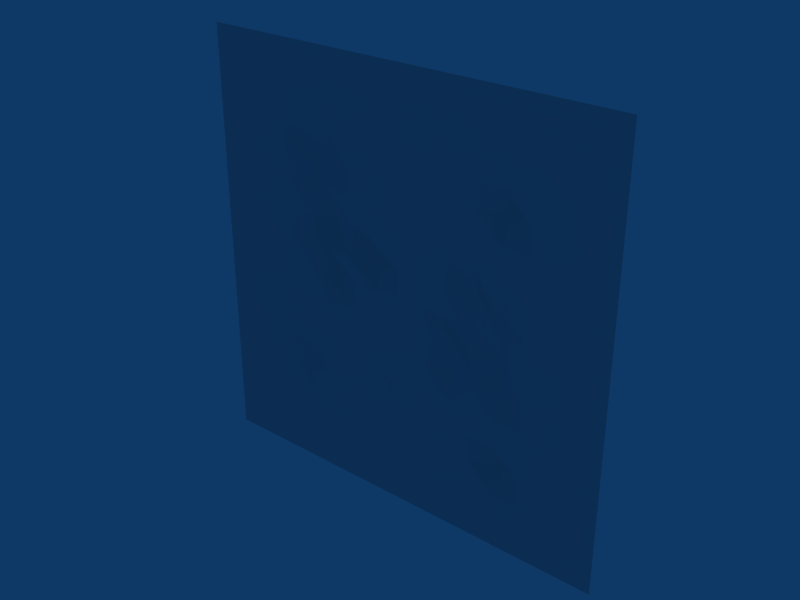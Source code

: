 # Source: MoonSurface.blend  (saved by Blender 2.49.0; exported with 4.5.12 LTS)
import bpy
from mathutils import Matrix  # noqa: F401  (used for matrix-valued properties, if any)

bpy.ops.wm.read_factory_settings(use_empty=True)
scene = bpy.context.scene
scene.name = 'Scene'

# ---- collections
col_collection_1 = bpy.data.collections.new('Collection 1'); scene.collection.children.link(col_collection_1)

# ---- materials (node trees are filled in below, after node groups)
mat_material = bpy.data.materials.new('Material')
mat_material.alpha_threshold = 0.0
mat_material.roughness = 0.5
mat_material.line_color = (0.0, 0.0, 0.0, 1.0)

# ---- material node trees

# ---- world
world_world = bpy.data.worlds.new('World'); scene.world = world_world
world_world.color = (0.05656, 0.2208, 0.4)
world_world.use_sun_shadow = False
world_world.sun_shadow_jitter_overblur = 0.0
world_world.cycles.sampling_method = 'MANUAL'
world_world.cycles.sample_map_resolution = 256

# ---- meshes
me_plane = bpy.data.meshes.new('Plane')
me_plane.from_pydata([(160.0, -0.1245, -160.0), (160.0, -0.1245, 160.0), (-160.0, -0.1245, 160.0), (-160.0, -0.1245, -160.0), (-2.64e-07, -0.1245, 160.0), (160.0, -0.1245, 5.544e-07), (-2.64e-07, -0.1245, -160.0), (-160.0, -0.1245, 5.544e-07), (1.355e-06, -0.05257, -6.776e-06), (-80.0, -0.1245, 160.0), (80.0, -0.1245, 160.0), (160.0, -0.1245, 80.0), (160.0, -0.1245, -80.0), (-80.0, -0.1245, -160.0), (80.0, -0.1245, -160.0), (-160.0, -0.1245, 80.0), (-160.0, -0.1245, -80.0), (80.0, 5.85, 5.18e-06), (-1.201e-05, -0.2069, 80.0), (-80.0, 3.197, -1.894e-05), (1.132e-05, -1.034, -80.0), (80.0, 8.447, 80.0), (-80.0, 7.612, 80.0), (80.0, -0.5338, -80.0), (-80.0, -3.95, -80.0), (-120.0, -0.1245, 160.0), (-40.0, -0.1245, 160.0), (120.0, -0.1245, 160.0), (40.0, -0.1245, 160.0), (160.0, -0.1245, 120.0), (160.0, -0.1245, 40.0), (160.0, -0.1245, -40.0), (160.0, -0.1245, -120.0), (-120.0, -0.1245, -160.0), (-40.0, -0.1245, -160.0), (40.0, -0.1245, -160.0), (120.0, -0.1245, -160.0), (-160.0, -0.1245, 120.0), (-160.0, -0.1245, 40.0), (-160.0, -0.1245, -120.0), (-160.0, -0.1245, -40.0), (120.0, 1.207, 8.708e-06), (40.0, -1.083, -8.949e-07), (-5.709e-06, -0.9655, 40.0), (-1.574e-05, -0.8741, 120.0), (-120.0, 1.145, -2.065e-05), (-40.0, 1.948, -1.283e-05), (1.326e-05, 1.23, -120.0), (6.016e-06, -0.8194, -40.0), (120.0, 1.789, 80.0), (80.0, -0.147, 120.0), (40.0, -0.09174, 80.0), (80.0, 1.14, 40.0), (-40.0, -1.717, 80.0), (-80.0, 1.861, 120.0), (-120.0, 0.7525, 80.0), (-80.0, 3.879, 40.0), (120.0, 0.4118, -80.0), (80.0, 6.208, -40.0), (40.0, 0.2571, -80.0), (80.0, -0.6749, -120.0), (-40.0, -0.6872, -80.0), (-80.0, 0.3472, -40.0), (-120.0, -0.3572, -80.0), (-80.0, 0.1962, -120.0), (120.0, 0.5884, 120.0), (40.0, -1.707, 120.0), (120.0, 0.6807, 40.0), (40.0, -0.3721, 40.0), (-40.0, -1.994, 120.0), (-120.0, 0.3466, 120.0), (-40.0, 2.683, 40.0), (-120.0, 2.718, 40.0), (120.0, 0.444, -40.0), (40.0, 7.997, -40.0), (120.0, 1.2, -120.0), (40.0, 0.7028, -120.0), (-40.0, 0.3165, -40.0), (-120.0, -2.873, -40.0), (-40.0, 1.084, -120.0), (-120.0, -1.415, -120.0), (-140.0, -0.1245, 160.0), (-100.0, -0.1245, 160.0), (-60.0, -0.1245, 160.0), (-20.0, -0.1245, 160.0), (100.0, -0.1245, 160.0), (140.0, -0.1245, 160.0), (60.0, -0.1245, 160.0), (20.0, -0.1245, 160.0), (160.0, -0.1245, 140.0), (160.0, -0.1245, 100.0), (160.0, -0.1245, 20.0), (160.0, -0.1245, 60.0), (160.0, -0.1245, -20.0), (160.0, -0.1245, -60.0), (160.0, -0.1245, -100.0), (160.0, -0.1245, -140.0), (-100.0, -0.1245, -160.0), (-140.0, -0.1245, -160.0), (-60.0, -0.1245, -160.0), (-20.0, -0.1245, -160.0), (60.0, -0.1245, -160.0), (20.0, -0.1245, -160.0), (100.0, -0.1245, -160.0), (140.0, -0.1245, -160.0), (-160.0, -0.1245, 140.0), (-160.0, -0.1245, 100.0), (-160.0, -0.1245, 20.0), (-160.0, -0.1245, 60.0), (-160.0, -0.1245, -100.0), (-160.0, -0.1245, -140.0), (-160.0, -0.1245, -60.0), (-160.0, -0.1245, -20.0), (100.0, 1.485, 8.296e-06), (140.0, 0.0, 0.0), (60.0, 4.452, 1.927e-06), (20.0, 1.051, -3.615e-06), (-9.062e-06, -1.228, 60.0), (-1.909e-06, 0.359, 20.0), (-1.625e-05, 0.3009, 100.0), (0.0, 0.0, 140.0), (-140.0, 0.0, 0.0), (-100.0, 1.65, -2.198e-05), (-60.0, 7.33, -1.625e-05), (-20.0, 0.6078, -9.135e-06), (1.359e-05, 0.3196, -100.0), (0.0, 0.0, -140.0), (8.996e-06, -4.793, -60.0), (3.604e-06, -0.186, -20.0), (100.0, 0.1813, 80.0), (140.0, 0.0, 80.0), (80.0, 0.0, 140.0), (80.0, 2.335, 100.0), (20.0, 0.8441, 80.0), (60.0, 1.664, 80.0), (80.0, -0.7189, 20.0), (80.0, 2.137, 60.0), (-60.0, 6.71, 80.0), (-20.0, -1.565, 80.0), (-80.0, 0.495, 100.0), (-80.0, 0.0, 140.0), (-100.0, 0.2251, 80.0), (-140.0, 0.0, 80.0), (-80.0, 8.509, 60.0), (-80.0, 8.095, 20.0), (100.0, 1.405, -80.0), (140.0, 0.0, -80.0), (80.0, -1.973, -60.0), (80.0, 6.231, -20.0), (20.0, -1.952, -80.0), (60.0, 0.1771, -80.0), (80.0, 0.0, -140.0), (80.0, 6.785, -100.0), (-20.0, 1.158, -80.0), (-60.0, -1.392, -80.0), (-80.0, 1.08, -60.0), (-80.0, 0.8968, -20.0), (-100.0, 0.6647, -80.0), (-140.0, 0.0, -80.0), (-80.0, 0.6386, -100.0), (-80.0, 0.0, -140.0), (140.0, 0.0, 120.0), (120.0, 0.0, 140.0), (100.0, -0.2572, 120.0), (120.0, 1.045, 100.0), (60.0, 1.048, 120.0), (40.0, 0.0, 140.0), (20.0, -2.369, 120.0), (40.0, -0.4355, 100.0), (140.0, 0.0, 40.0), (120.0, 0.004445, 60.0), (100.0, 0.1707, 40.0), (120.0, 1.583, 20.0), (60.0, 0.9703, 40.0), (40.0, 0.3221, 60.0), (20.0, 0.376, 40.0), (40.0, -1.477, 20.0), (-20.0, -1.315, 120.0), (-40.0, 0.0, 140.0), (-60.0, 0.4953, 120.0), (-40.0, -1.079, 100.0), (-100.0, 0.4695, 120.0), (-120.0, 0.0, 140.0), (-140.0, 0.0, 120.0), (-120.0, 1.064, 100.0), (-20.0, -3.023, 40.0), (-40.0, -0.2571, 60.0), (-60.0, 7.775, 40.0), (-40.0, -1.676, 20.0), (-100.0, 2.497, 40.0), (-120.0, 0.5332, 60.0), (-140.0, 0.0, 40.0), (-120.0, 1.828, 20.0), (140.0, 0.0, -40.0), (120.0, 2.066, -20.0), (100.0, -0.7664, -40.0), (120.0, -1.146, -60.0), (60.0, 6.204, -40.0), (40.0, 7.742, -20.0), (20.0, 1.039, -40.0), (40.0, 0.4945, -60.0), (140.0, 0.0, -120.0), (120.0, 0.8529, -100.0), (100.0, 2.126, -120.0), (120.0, 0.0, -140.0), (60.0, -0.9122, -120.0), (40.0, -0.11, -100.0), (20.0, 0.09772, -120.0), (40.0, 0.0, -140.0), (-20.0, 0.232, -40.0), (-40.0, 1.133, -20.0), (-60.0, -0.3569, -40.0), (-40.0, 0.5078, -60.0), (-100.0, -0.3705, -40.0), (-120.0, 0.9873, -20.0), (-140.0, 0.0, -40.0), (-120.0, -1.731, -60.0), (-20.0, 1.281, -120.0), (-40.0, -0.5674, -100.0), (-60.0, 1.097, -120.0), (-40.0, 0.0, -140.0), (-100.0, -0.6913, -120.0), (-120.0, -0.04863, -100.0), (-140.0, 0.0, -120.0), (-120.0, 0.0, -140.0), (140.0, 0.0, 140.0), (100.0, 0.0, 140.0), (140.0, 0.0, 100.0), (100.0, -0.772, 100.0), (60.0, 0.0, 140.0), (20.0, 0.0, 140.0), (60.0, 1.311, 100.0), (20.0, 0.2122, 100.0), (140.0, 0.0, 60.0), (100.0, 0.7831, 60.0), (140.0, 0.0, 20.0), (100.0, 1.732, 20.0), (60.0, 0.7888, 60.0), (20.0, 1.216, 60.0), (60.0, 6.317, 20.0), (20.0, 1.53, 20.0), (-20.0, 0.0, 140.0), (-60.0, 0.0, 140.0), (-20.0, -1.604, 100.0), (-60.0, 0.5968, 100.0), (-100.0, 0.0, 140.0), (-140.0, 0.0, 140.0), (-100.0, 1.536, 100.0), (-140.0, 0.0, 100.0), (-20.0, -1.314, 60.0), (-60.0, 3.16, 60.0), (-20.0, 6.196, 20.0), (-60.0, -1.178, 20.0), (-100.0, 2.294, 60.0), (-140.0, 0.0, 60.0), (-100.0, 2.041, 20.0), (-140.0, 0.0, 20.0), (140.0, 0.0, -20.0), (100.0, 0.6931, -20.0), (140.0, 0.0, -60.0), (100.0, -0.3167, -60.0), (60.0, 1.046, -20.0), (20.0, 1.693, -20.0), (60.0, -0.3794, -60.0), (20.0, -2.446, -60.0), (140.0, 0.0, -100.0), (100.0, 1.489, -100.0), (140.0, 0.0, -140.0), (100.0, 0.0, -140.0), (60.0, -0.142, -100.0), (20.0, -0.0494, -100.0), (60.0, 0.0, -140.0), (20.0, 0.0, -140.0), (-20.0, 0.7894, -20.0), (-60.0, -1.178, -20.0), (-20.0, 0.1322, -60.0), (-60.0, -0.2271, -60.0), (-100.0, 1.705, -20.0), (-140.0, 0.0, -20.0), (-100.0, 0.6286, -60.0), (-140.0, 0.0, -60.0), (-20.0, 0.4744, -100.0), (-60.0, -0.7272, -100.0), (-20.0, 0.0, -140.0), (-60.0, 0.0, -140.0), (-100.0, 0.5357, -100.0), (-140.0, 0.0, -100.0), (-100.0, 0.0, -140.0), (-140.0, 0.0, -140.0)], [], [(86, 1, 89, 225), (27, 86, 225, 162), (225, 89, 29, 161), (162, 225, 161, 65), (85, 27, 162, 226), (10, 85, 226, 131), (226, 162, 65, 163), (131, 226, 163, 50), (161, 29, 90, 227), (65, 161, 227, 164), (227, 90, 11, 130), (164, 227, 130, 49), (163, 65, 164, 228), (50, 163, 228, 132), (228, 164, 49, 129), (132, 228, 129, 21), (87, 10, 131, 229), (28, 87, 229, 166), (229, 131, 50, 165), (166, 229, 165, 66), (88, 28, 166, 230), (4, 88, 230, 120), (230, 166, 66, 167), (120, 230, 167, 44), (165, 50, 132, 231), (66, 165, 231, 168), (231, 132, 21, 134), (168, 231, 134, 51), (167, 66, 168, 232), (44, 167, 232, 119), (232, 168, 51, 133), (119, 232, 133, 18), (130, 11, 92, 233), (49, 130, 233, 170), (233, 92, 30, 169), (170, 233, 169, 67), (129, 49, 170, 234), (21, 129, 234, 136), (234, 170, 67, 171), (136, 234, 171, 52), (169, 30, 91, 235), (67, 169, 235, 172), (235, 91, 5, 114), (172, 235, 114, 41), (171, 67, 172, 236), (52, 171, 236, 135), (236, 172, 41, 113), (135, 236, 113, 17), (134, 21, 136, 237), (51, 134, 237, 174), (237, 136, 52, 173), (174, 237, 173, 68), (133, 51, 174, 238), (18, 133, 238, 117), (238, 174, 68, 175), (117, 238, 175, 43), (173, 52, 135, 239), (68, 173, 239, 176), (239, 135, 17, 115), (176, 239, 115, 42), (175, 68, 176, 240), (43, 175, 240, 118), (240, 176, 42, 116), (118, 240, 116, 8), (84, 4, 120, 241), (26, 84, 241, 178), (241, 120, 44, 177), (178, 241, 177, 69), (83, 26, 178, 242), (9, 83, 242, 140), (242, 178, 69, 179), (140, 242, 179, 54), (177, 44, 119, 243), (69, 177, 243, 180), (243, 119, 18, 138), (180, 243, 138, 53), (179, 69, 180, 244), (54, 179, 244, 139), (244, 180, 53, 137), (139, 244, 137, 22), (82, 9, 140, 245), (25, 82, 245, 182), (245, 140, 54, 181), (182, 245, 181, 70), (81, 25, 182, 246), (2, 81, 246, 105), (246, 182, 70, 183), (105, 246, 183, 37), (181, 54, 139, 247), (70, 181, 247, 184), (247, 139, 22, 141), (184, 247, 141, 55), (183, 70, 184, 248), (37, 183, 248, 106), (248, 184, 55, 142), (106, 248, 142, 15), (138, 18, 117, 249), (53, 138, 249, 186), (249, 117, 43, 185), (186, 249, 185, 71), (137, 53, 186, 250), (22, 137, 250, 143), (250, 186, 71, 187), (143, 250, 187, 56), (185, 43, 118, 251), (71, 185, 251, 188), (251, 118, 8, 124), (188, 251, 124, 46), (187, 71, 188, 252), (56, 187, 252, 144), (252, 188, 46, 123), (144, 252, 123, 19), (141, 22, 143, 253), (55, 141, 253, 190), (253, 143, 56, 189), (190, 253, 189, 72), (142, 55, 190, 254), (15, 142, 254, 108), (254, 190, 72, 191), (108, 254, 191, 38), (189, 56, 144, 255), (72, 189, 255, 192), (255, 144, 19, 122), (192, 255, 122, 45), (191, 72, 192, 256), (38, 191, 256, 107), (256, 192, 45, 121), (107, 256, 121, 7), (114, 5, 93, 257), (41, 114, 257, 194), (257, 93, 31, 193), (194, 257, 193, 73), (113, 41, 194, 258), (17, 113, 258, 148), (258, 194, 73, 195), (148, 258, 195, 58), (193, 31, 94, 259), (73, 193, 259, 196), (259, 94, 12, 146), (196, 259, 146, 57), (195, 73, 196, 260), (58, 195, 260, 147), (260, 196, 57, 145), (147, 260, 145, 23), (115, 17, 148, 261), (42, 115, 261, 198), (261, 148, 58, 197), (198, 261, 197, 74), (116, 42, 198, 262), (8, 116, 262, 128), (262, 198, 74, 199), (128, 262, 199, 48), (197, 58, 147, 263), (74, 197, 263, 200), (263, 147, 23, 150), (200, 263, 150, 59), (199, 74, 200, 264), (48, 199, 264, 127), (264, 200, 59, 149), (127, 264, 149, 20), (146, 12, 95, 265), (57, 146, 265, 202), (265, 95, 32, 201), (202, 265, 201, 75), (145, 57, 202, 266), (23, 145, 266, 152), (266, 202, 75, 203), (152, 266, 203, 60), (201, 32, 96, 267), (75, 201, 267, 204), (0, 104, 267, 96), (204, 267, 104, 36), (203, 75, 204, 268), (60, 203, 268, 151), (268, 204, 36, 103), (151, 268, 103, 14), (150, 23, 152, 269), (59, 150, 269, 206), (269, 152, 60, 205), (206, 269, 205, 76), (149, 59, 206, 270), (20, 149, 270, 125), (270, 206, 76, 207), (125, 270, 207, 47), (205, 60, 151, 271), (76, 205, 271, 208), (271, 151, 14, 101), (208, 271, 101, 35), (207, 76, 208, 272), (47, 207, 272, 126), (272, 208, 35, 102), (126, 272, 102, 6), (124, 8, 128, 273), (46, 124, 273, 210), (273, 128, 48, 209), (210, 273, 209, 77), (123, 46, 210, 274), (19, 123, 274, 156), (274, 210, 77, 211), (156, 274, 211, 62), (209, 48, 127, 275), (77, 209, 275, 212), (275, 127, 20, 153), (212, 275, 153, 61), (211, 77, 212, 276), (62, 211, 276, 155), (276, 212, 61, 154), (155, 276, 154, 24), (122, 19, 156, 277), (45, 122, 277, 214), (277, 156, 62, 213), (214, 277, 213, 78), (121, 45, 214, 278), (7, 121, 278, 112), (278, 214, 78, 215), (112, 278, 215, 40), (213, 62, 155, 279), (78, 213, 279, 216), (279, 155, 24, 157), (216, 279, 157, 63), (215, 78, 216, 280), (40, 215, 280, 111), (280, 216, 63, 158), (111, 280, 158, 16), (153, 20, 125, 281), (61, 153, 281, 218), (281, 125, 47, 217), (218, 281, 217, 79), (154, 61, 218, 282), (24, 154, 282, 159), (282, 218, 79, 219), (159, 282, 219, 64), (217, 47, 126, 283), (79, 217, 283, 220), (283, 126, 6, 100), (220, 283, 100, 34), (219, 79, 220, 284), (64, 219, 284, 160), (284, 220, 34, 99), (160, 284, 99, 13), (157, 24, 159, 285), (63, 157, 285, 222), (285, 159, 64, 221), (222, 285, 221, 80), (158, 63, 222, 286), (16, 158, 286, 109), (286, 222, 80, 223), (109, 286, 223, 39), (221, 64, 160, 287), (80, 221, 287, 224), (287, 160, 13, 97), (224, 287, 97, 33), (223, 80, 224, 288), (39, 223, 288, 110), (288, 224, 33, 98), (110, 288, 98, 3)])
me_plane.polygons.foreach_set('use_smooth', [True] * 256)
_uv = me_plane.uv_layers.new(name='UVTex')
_uv.uv.foreach_set('vector', [1.609, 1.688, 1.734, 1.687, 1.734, 1.562, 1.609, 1.562, 1.484, 1.688, 1.609, 1.688, 1.609, 1.562, 1.484, 1.562, 1.609, 1.562, 1.734, 1.562, 1.734, 1.437, 1.609, 1.438, 1.484, 1.562, 1.609, 1.562, 1.609, 1.438, 1.484, 1.438, 1.359, 1.688, 1.484, 1.688, 1.484, 1.562, 1.359, 1.562, 1.234, 1.688, 1.359, 1.688, 1.359, 1.562, 1.234, 1.562, 1.359, 1.562, 1.484, 1.562, 1.484, 1.438, 1.359, 1.438, 1.234, 1.562, 1.359, 1.562, 1.359, 1.438, 1.234, 1.438, 1.609, 1.438, 1.734, 1.437, 1.734, 1.312, 1.609, 1.312, 1.484, 1.438, 1.609, 1.438, 1.609, 1.312, 1.484, 1.312, 1.609, 1.312, 1.734, 1.312, 1.734, 1.188, 1.609, 1.188, 1.484, 1.312, 1.609, 1.312, 1.609, 1.188, 1.484, 1.188, 1.359, 1.438, 1.484, 1.438, 1.484, 1.312, 1.359, 1.312, 1.234, 1.438, 1.359, 1.438, 1.359, 1.312, 1.234, 1.312, 1.359, 1.312, 1.484, 1.312, 1.484, 1.188, 1.359, 1.188, 1.234, 1.312, 1.359, 1.312, 1.359, 1.188, 1.234, 1.188, 1.109, 1.688, 1.234, 1.688, 1.234, 1.562, 1.109, 1.562, 0.9844, 1.688, 1.109, 1.688, 1.109, 1.562, 0.9844, 1.562, 1.109, 1.562, 1.234, 1.562, 1.234, 1.438, 1.109, 1.438, 0.9844, 1.562, 1.109, 1.562, 1.109, 1.438, 0.9844, 1.438, 0.8594, 1.688, 0.9844, 1.688, 0.9844, 1.562, 0.8594, 1.562, 0.7344, 1.688, 0.8594, 1.688, 0.8594, 1.562, 0.7344, 1.562, 0.8594, 1.562, 0.9844, 1.562, 0.9844, 1.438, 0.8594, 1.438, 0.7344, 1.562, 0.8594, 1.562, 0.8594, 1.438, 0.7344, 1.438, 1.109, 1.438, 1.234, 1.438, 1.234, 1.312, 1.109, 1.312, 0.9844, 1.438, 1.109, 1.438, 1.109, 1.312, 0.9844, 1.312, 1.109, 1.312, 1.234, 1.312, 1.234, 1.188, 1.109, 1.188, 0.9844, 1.312, 1.109, 1.312, 1.109, 1.188, 0.9844, 1.188, 0.8594, 1.438, 0.9844, 1.438, 0.9844, 1.312, 0.8594, 1.312, 0.7344, 1.438, 0.8594, 1.438, 0.8594, 1.312, 0.7344, 1.312, 0.8594, 1.312, 0.9844, 1.312, 0.9844, 1.188, 0.8594, 1.188, 0.7344, 1.312, 0.8594, 1.312, 0.8594, 1.188, 0.7344, 1.188, 1.609, 1.188, 1.734, 1.188, 1.734, 1.062, 1.609, 1.062, 1.484, 1.188, 1.609, 1.188, 1.609, 1.062, 1.484, 1.062, 1.609, 1.062, 1.734, 1.062, 1.734, 0.9375, 1.609, 0.9375, 1.484, 1.062, 1.609, 1.062, 1.609, 0.9375, 1.484, 0.9375, 1.359, 1.188, 1.484, 1.188, 1.484, 1.062, 1.359, 1.062, 1.234, 1.188, 1.359, 1.188, 1.359, 1.062, 1.234, 1.062, 1.359, 1.062, 1.484, 1.062, 1.484, 0.9375, 1.359, 0.9375, 1.234, 1.062, 1.359, 1.062, 1.359, 0.9375, 1.234, 0.9375, 1.609, 0.9375, 1.734, 0.9375, 1.734, 0.8125, 1.609, 0.8125, 1.484, 0.9375, 1.609, 0.9375, 1.609, 0.8125, 1.484, 0.8125, 1.609, 0.8125, 1.734, 0.8125, 1.734, 0.6875, 1.609, 0.6875, 1.484, 0.8125, 1.609, 0.8125, 1.609, 0.6875, 1.484, 0.6875, 1.359, 0.9375, 1.484, 0.9375, 1.484, 0.8125, 1.359, 0.8125, 1.234, 0.9375, 1.359, 0.9375, 1.359, 0.8125, 1.234, 0.8125, 1.359, 0.8125, 1.484, 0.8125, 1.484, 0.6875, 1.359, 0.6875, 1.234, 0.8125, 1.359, 0.8125, 1.359, 0.6875, 1.234, 0.6875, 1.109, 1.188, 1.234, 1.188, 1.234, 1.062, 1.109, 1.062, 0.9844, 1.188, 1.109, 1.188, 1.109, 1.062, 0.9844, 1.062, 1.109, 1.062, 1.234, 1.062, 1.234, 0.9375, 1.109, 0.9375, 0.9844, 1.062, 1.109, 1.062, 1.109, 0.9375, 0.9844, 0.9375, 0.8594, 1.188, 0.9844, 1.188, 0.9844, 1.062, 0.8594, 1.062, 0.7344, 1.188, 0.8594, 1.188, 0.8594, 1.062, 0.7344, 1.062, 0.8594, 1.062, 0.9844, 1.062, 0.9844, 0.9375, 0.8594, 0.9375, 0.7344, 1.062, 0.8594, 1.062, 0.8594, 0.9375, 0.7344, 0.9375, 1.109, 0.9375, 1.234, 0.9375, 1.234, 0.8125, 1.109, 0.8125, 0.9844, 0.9375, 1.109, 0.9375, 1.109, 0.8125, 0.9844, 0.8125, 1.109, 0.8125, 1.234, 0.8125, 1.234, 0.6875, 1.109, 0.6875, 0.9844, 0.8125, 1.109, 0.8125, 1.109, 0.6875, 0.9844, 0.6875, 0.8594, 0.9375, 0.9844, 0.9375, 0.9844, 0.8125, 0.8594, 0.8125, 0.7344, 0.9375, 0.8594, 0.9375, 0.8594, 0.8125, 0.7344, 0.8125, 0.8594, 0.8125, 0.9844, 0.8125, 0.9844, 0.6875, 0.8594, 0.6875, 0.7344, 0.8125, 0.8594, 0.8125, 0.8594, 0.6875, 0.7344, 0.6875, 0.6094, 1.688, 0.7344, 1.688, 0.7344, 1.562, 0.6094, 1.562, 0.4844, 1.688, 0.6094, 1.688, 0.6094, 1.562, 0.4844, 1.562, 0.6094, 1.562, 0.7344, 1.562, 0.7344, 1.438, 0.6094, 1.438, 0.4844, 1.562, 0.6094, 1.562, 0.6094, 1.438, 0.4844, 1.438, 0.3594, 1.688, 0.4844, 1.688, 0.4844, 1.562, 0.3594, 1.562, 0.2344, 1.688, 0.3594, 1.688, 0.3594, 1.562, 0.2344, 1.562, 0.3594, 1.562, 0.4844, 1.562, 0.4844, 1.438, 0.3594, 1.438, 0.2344, 1.562, 0.3594, 1.562, 0.3594, 1.438, 0.2344, 1.438, 0.6094, 1.438, 0.7344, 1.438, 0.7344, 1.312, 0.6094, 1.312, 0.4844, 1.438, 0.6094, 1.438, 0.6094, 1.312, 0.4844, 1.312, 0.6094, 1.312, 0.7344, 1.312, 0.7344, 1.188, 0.6094, 1.188, 0.4844, 1.312, 0.6094, 1.312, 0.6094, 1.188, 0.4844, 1.188, 0.3594, 1.438, 0.4844, 1.438, 0.4844, 1.312, 0.3594, 1.312, 0.2344, 1.438, 0.3594, 1.438, 0.3594, 1.312, 0.2344, 1.312, 0.3594, 1.312, 0.4844, 1.312, 0.4844, 1.188, 0.3594, 1.188, 0.2344, 1.312, 0.3594, 1.312, 0.3594, 1.188, 0.2344, 1.188, 0.1094, 1.688, 0.2344, 1.688, 0.2344, 1.562, 0.1094, 1.562, -0.01562, 1.688, 0.1094, 1.688, 0.1094, 1.562, -0.01562, 1.562, 0.1094, 1.562, 0.2344, 1.562, 0.2344, 1.438, 0.1094, 1.438, -0.01562, 1.562, 0.1094, 1.562, 0.1094, 1.438, -0.01562, 1.438, -0.1406, 1.688, -0.01562, 1.688, -0.01562, 1.562, -0.1406, 1.562, -0.2656, 1.688, -0.1406, 1.688, -0.1406, 1.562, -0.2656, 1.562, -0.1406, 1.562, -0.01562, 1.562, -0.01562, 1.438, -0.1406, 1.438, -0.2656, 1.562, -0.1406, 1.562, -0.1406, 1.438, -0.2656, 1.438, 0.1094, 1.438, 0.2344, 1.438, 0.2344, 1.312, 0.1094, 1.312, -0.01562, 1.438, 0.1094, 1.438, 0.1094, 1.312, -0.01562, 1.312, 0.1094, 1.312, 0.2344, 1.312, 0.2344, 1.188, 0.1094, 1.188, -0.01562, 1.312, 0.1094, 1.312, 0.1094, 1.188, -0.01562, 1.188, -0.1406, 1.438, -0.01562, 1.438, -0.01562, 1.312, -0.1406, 1.312, -0.2656, 1.438, -0.1406, 1.438, -0.1406, 1.312, -0.2656, 1.312, -0.1406, 1.312, -0.01562, 1.312, -0.01562, 1.188, -0.1406, 1.188, -0.2656, 1.312, -0.1406, 1.312, -0.1406, 1.188, -0.2656, 1.188, 0.6094, 1.188, 0.7344, 1.188, 0.7344, 1.062, 0.6094, 1.062, 0.4844, 1.188, 0.6094, 1.188, 0.6094, 1.062, 0.4844, 1.062, 0.6094, 1.062, 0.7344, 1.062, 0.7344, 0.9375, 0.6094, 0.9375, 0.4844, 1.062, 0.6094, 1.062, 0.6094, 0.9375, 0.4844, 0.9375, 0.3594, 1.188, 0.4844, 1.188, 0.4844, 1.062, 0.3594, 1.062, 0.2344, 1.188, 0.3594, 1.188, 0.3594, 1.062, 0.2344, 1.062, 0.3594, 1.062, 0.4844, 1.062, 0.4844, 0.9375, 0.3594, 0.9375, 0.2344, 1.062, 0.3594, 1.062, 0.3594, 0.9375, 0.2344, 0.9375, 0.6094, 0.9375, 0.7344, 0.9375, 0.7344, 0.8125, 0.6094, 0.8125, 0.4844, 0.9375, 0.6094, 0.9375, 0.6094, 0.8125, 0.4844, 0.8125, 0.6094, 0.8125, 0.7344, 0.8125, 0.7344, 0.6875, 0.6094, 0.6875, 0.4844, 0.8125, 0.6094, 0.8125, 0.6094, 0.6875, 0.4844, 0.6875, 0.3594, 0.9375, 0.4844, 0.9375, 0.4844, 0.8125, 0.3594, 0.8125, 0.2344, 0.9375, 0.3594, 0.9375, 0.3594, 0.8125, 0.2344, 0.8125, 0.3594, 0.8125, 0.4844, 0.8125, 0.4844, 0.6875, 0.3594, 0.6875, 0.2344, 0.8125, 0.3594, 0.8125, 0.3594, 0.6875, 0.2344, 0.6875, 0.1094, 1.188, 0.2344, 1.188, 0.2344, 1.062, 0.1094, 1.062, -0.01562, 1.188, 0.1094, 1.188, 0.1094, 1.062, -0.01562, 1.062, 0.1094, 1.062, 0.2344, 1.062, 0.2344, 0.9375, 0.1094, 0.9375, -0.01562, 1.062, 0.1094, 1.062, 0.1094, 0.9375, -0.01562, 0.9375, -0.1406, 1.188, -0.01562, 1.188, -0.01562, 1.062, -0.1406, 1.062, -0.2656, 1.188, -0.1406, 1.188, -0.1406, 1.062, -0.2656, 1.062, -0.1406, 1.062, -0.01562, 1.062, -0.01562, 0.9375, -0.1406, 0.9375, -0.2656, 1.062, -0.1406, 1.062, -0.1406, 0.9375, -0.2656, 0.9375, 0.1094, 0.9375, 0.2344, 0.9375, 0.2344, 0.8125, 0.1094, 0.8125, -0.01562, 0.9375, 0.1094, 0.9375, 0.1094, 0.8125, -0.01562, 0.8125, 0.1094, 0.8125, 0.2344, 0.8125, 0.2344, 0.6875, 0.1094, 0.6875, -0.01562, 0.8125, 0.1094, 0.8125, 0.1094, 0.6875, -0.01562, 0.6875, -0.1406, 0.9375, -0.01562, 0.9375, -0.01562, 0.8125, -0.1406, 0.8125, -0.2656, 0.9375, -0.1406, 0.9375, -0.1406, 0.8125, -0.2656, 0.8125, -0.1406, 0.8125, -0.01562, 0.8125, -0.01562, 0.6875, -0.1406, 0.6875, -0.2656, 0.8125, -0.1406, 0.8125, -0.1406, 0.6875, -0.2656, 0.6875, 1.609, 0.6875, 1.734, 0.6875, 1.734, 0.5625, 1.609, 0.5625, 1.484, 0.6875, 1.609, 0.6875, 1.609, 0.5625, 1.484, 0.5625, 1.609, 0.5625, 1.734, 0.5625, 1.734, 0.4375, 1.609, 0.4375, 1.484, 0.5625, 1.609, 0.5625, 1.609, 0.4375, 1.484, 0.4375, 1.359, 0.6875, 1.484, 0.6875, 1.484, 0.5625, 1.359, 0.5625, 1.234, 0.6875, 1.359, 0.6875, 1.359, 0.5625, 1.234, 0.5625, 1.359, 0.5625, 1.484, 0.5625, 1.484, 0.4375, 1.359, 0.4375, 1.234, 0.5625, 1.359, 0.5625, 1.359, 0.4375, 1.234, 0.4375, 1.609, 0.4375, 1.734, 0.4375, 1.734, 0.3125, 1.609, 0.3125, 1.484, 0.4375, 1.609, 0.4375, 1.609, 0.3125, 1.484, 0.3125, 1.609, 0.3125, 1.734, 0.3125, 1.734, 0.1875, 1.609, 0.1875, 1.484, 0.3125, 1.609, 0.3125, 1.609, 0.1875, 1.484, 0.1875, 1.359, 0.4375, 1.484, 0.4375, 1.484, 0.3125, 1.359, 0.3125, 1.234, 0.4375, 1.359, 0.4375, 1.359, 0.3125, 1.234, 0.3125, 1.359, 0.3125, 1.484, 0.3125, 1.484, 0.1875, 1.359, 0.1875, 1.234, 0.3125, 1.359, 0.3125, 1.359, 0.1875, 1.234, 0.1875, 1.109, 0.6875, 1.234, 0.6875, 1.234, 0.5625, 1.109, 0.5625, 0.9844, 0.6875, 1.109, 0.6875, 1.109, 0.5625, 0.9844, 0.5625, 1.109, 0.5625, 1.234, 0.5625, 1.234, 0.4375, 1.109, 0.4375, 0.9844, 0.5625, 1.109, 0.5625, 1.109, 0.4375, 0.9844, 0.4375, 0.8594, 0.6875, 0.9844, 0.6875, 0.9844, 0.5625, 0.8594, 0.5625, 0.7344, 0.6875, 0.8594, 0.6875, 0.8594, 0.5625, 0.7344, 0.5625, 0.8594, 0.5625, 0.9844, 0.5625, 0.9844, 0.4375, 0.8594, 0.4375, 0.7344, 0.5625, 0.8594, 0.5625, 0.8594, 0.4375, 0.7344, 0.4375, 1.109, 0.4375, 1.234, 0.4375, 1.234, 0.3125, 1.109, 0.3125, 0.9844, 0.4375, 1.109, 0.4375, 1.109, 0.3125, 0.9844, 0.3125, 1.109, 0.3125, 1.234, 0.3125, 1.234, 0.1875, 1.109, 0.1875, 0.9844, 0.3125, 1.109, 0.3125, 1.109, 0.1875, 0.9844, 0.1875, 0.8594, 0.4375, 0.9844, 0.4375, 0.9844, 0.3125, 0.8594, 0.3125, 0.7344, 0.4375, 0.8594, 0.4375, 0.8594, 0.3125, 0.7344, 0.3125, 0.8594, 0.3125, 0.9844, 0.3125, 0.9844, 0.1875, 0.8594, 0.1875, 0.7344, 0.3125, 0.8594, 0.3125, 0.8594, 0.1875, 0.7344, 0.1875, 1.609, 0.1875, 1.734, 0.1875, 1.734, 0.0625, 1.609, 0.0625, 1.484, 0.1875, 1.609, 0.1875, 1.609, 0.0625, 1.484, 0.0625, 1.609, 0.0625, 1.734, 0.0625, 1.734, -0.0625, 1.609, -0.0625, 1.484, 0.0625, 1.609, 0.0625, 1.609, -0.0625, 1.484, -0.0625, 1.359, 0.1875, 1.484, 0.1875, 1.484, 0.0625, 1.359, 0.0625, 1.234, 0.1875, 1.359, 0.1875, 1.359, 0.0625, 1.234, 0.0625, 1.359, 0.0625, 1.484, 0.0625, 1.484, -0.0625, 1.359, -0.0625, 1.234, 0.0625, 1.359, 0.0625, 1.359, -0.0625, 1.234, -0.0625, 1.609, -0.0625, 1.734, -0.0625, 1.734, -0.1875, 1.609, -0.1875, 1.484, -0.0625, 1.609, -0.0625, 1.609, -0.1875, 1.484, -0.1875, 1.734, -0.3125, 1.609, -0.3125, 1.609, -0.1875, 1.734, -0.1875, 1.484, -0.1875, 1.609, -0.1875, 1.609, -0.3125, 1.484, -0.3125, 1.359, -0.0625, 1.484, -0.0625, 1.484, -0.1875, 1.359, -0.1875, 1.234, -0.0625, 1.359, -0.0625, 1.359, -0.1875, 1.234, -0.1875, 1.359, -0.1875, 1.484, -0.1875, 1.484, -0.3125, 1.359, -0.3125, 1.234, -0.1875, 1.359, -0.1875, 1.359, -0.3125, 1.234, -0.3125, 1.109, 0.1875, 1.234, 0.1875, 1.234, 0.0625, 1.109, 0.0625, 0.9844, 0.1875, 1.109, 0.1875, 1.109, 0.0625, 0.9844, 0.0625, 1.109, 0.0625, 1.234, 0.0625, 1.234, -0.0625, 1.109, -0.0625, 0.9844, 0.0625, 1.109, 0.0625, 1.109, -0.0625, 0.9844, -0.0625, 0.8594, 0.1875, 0.9844, 0.1875, 0.9844, 0.0625, 0.8594, 0.0625, 0.7344, 0.1875, 0.8594, 0.1875, 0.8594, 0.0625, 0.7344, 0.0625, 0.8594, 0.0625, 0.9844, 0.0625, 0.9844, -0.0625, 0.8594, -0.0625, 0.7344, 0.0625, 0.8594, 0.0625, 0.8594, -0.0625, 0.7344, -0.0625, 1.109, -0.0625, 1.234, -0.0625, 1.234, -0.1875, 1.109, -0.1875, 0.9844, -0.0625, 1.109, -0.0625, 1.109, -0.1875, 0.9844, -0.1875, 1.109, -0.1875, 1.234, -0.1875, 1.234, -0.3125, 1.109, -0.3125, 0.9844, -0.1875, 1.109, -0.1875, 1.109, -0.3125, 0.9844, -0.3125, 0.8594, -0.0625, 0.9844, -0.0625, 0.9844, -0.1875, 0.8594, -0.1875, 0.7344, -0.0625, 0.8594, -0.0625, 0.8594, -0.1875, 0.7344, -0.1875, 0.8594, -0.1875, 0.9844, -0.1875, 0.9844, -0.3125, 0.8594, -0.3125, 0.7344, -0.1875, 0.8594, -0.1875, 0.8594, -0.3125, 0.7344, -0.3125, 0.6094, 0.6875, 0.7344, 0.6875, 0.7344, 0.5625, 0.6094, 0.5625, 0.4844, 0.6875, 0.6094, 0.6875, 0.6094, 0.5625, 0.4844, 0.5625, 0.6094, 0.5625, 0.7344, 0.5625, 0.7344, 0.4375, 0.6094, 0.4375, 0.4844, 0.5625, 0.6094, 0.5625, 0.6094, 0.4375, 0.4844, 0.4375, 0.3594, 0.6875, 0.4844, 0.6875, 0.4844, 0.5625, 0.3594, 0.5625, 0.2344, 0.6875, 0.3594, 0.6875, 0.3594, 0.5625, 0.2344, 0.5625, 0.3594, 0.5625, 0.4844, 0.5625, 0.4844, 0.4375, 0.3594, 0.4375, 0.2344, 0.5625, 0.3594, 0.5625, 0.3594, 0.4375, 0.2344, 0.4375, 0.6094, 0.4375, 0.7344, 0.4375, 0.7344, 0.3125, 0.6094, 0.3125, 0.4844, 0.4375, 0.6094, 0.4375, 0.6094, 0.3125, 0.4844, 0.3125, 0.6094, 0.3125, 0.7344, 0.3125, 0.7344, 0.1875, 0.6094, 0.1875, 0.4844, 0.3125, 0.6094, 0.3125, 0.6094, 0.1875, 0.4844, 0.1875, 0.3594, 0.4375, 0.4844, 0.4375, 0.4844, 0.3125, 0.3594, 0.3125, 0.2344, 0.4375, 0.3594, 0.4375, 0.3594, 0.3125, 0.2344, 0.3125, 0.3594, 0.3125, 0.4844, 0.3125, 0.4844, 0.1875, 0.3594, 0.1875, 0.2344, 0.3125, 0.3594, 0.3125, 0.3594, 0.1875, 0.2344, 0.1875, 0.1094, 0.6875, 0.2344, 0.6875, 0.2344, 0.5625, 0.1094, 0.5625, -0.01562, 0.6875, 0.1094, 0.6875, 0.1094, 0.5625, -0.01562, 0.5625, 0.1094, 0.5625, 0.2344, 0.5625, 0.2344, 0.4375, 0.1094, 0.4375, -0.01562, 0.5625, 0.1094, 0.5625, 0.1094, 0.4375, -0.01562, 0.4375, -0.1406, 0.6875, -0.01562, 0.6875, -0.01562, 0.5625, -0.1406, 0.5625, -0.2656, 0.6875, -0.1406, 0.6875, -0.1406, 0.5625, -0.2656, 0.5625, -0.1406, 0.5625, -0.01562, 0.5625, -0.01562, 0.4375, -0.1406, 0.4375, -0.2656, 0.5625, -0.1406, 0.5625, -0.1406, 0.4375, -0.2656, 0.4375, 0.1094, 0.4375, 0.2344, 0.4375, 0.2344, 0.3125, 0.1094, 0.3125, -0.01562, 0.4375, 0.1094, 0.4375, 0.1094, 0.3125, -0.01562, 0.3125, 0.1094, 0.3125, 0.2344, 0.3125, 0.2344, 0.1875, 0.1094, 0.1875, -0.01562, 0.3125, 0.1094, 0.3125, 0.1094, 0.1875, -0.01562, 0.1875, -0.1406, 0.4375, -0.01562, 0.4375, -0.01562, 0.3125, -0.1406, 0.3125, -0.2656, 0.4375, -0.1406, 0.4375, -0.1406, 0.3125, -0.2656, 0.3125, -0.1406, 0.3125, -0.01562, 0.3125, -0.01562, 0.1875, -0.1406, 0.1875, -0.2656, 0.3125, -0.1406, 0.3125, -0.1406, 0.1875, -0.2656, 0.1875, 0.6094, 0.1875, 0.7344, 0.1875, 0.7344, 0.0625, 0.6094, 0.0625, 0.4844, 0.1875, 0.6094, 0.1875, 0.6094, 0.0625, 0.4844, 0.0625, 0.6094, 0.0625, 0.7344, 0.0625, 0.7344, -0.0625, 0.6094, -0.0625, 0.4844, 0.0625, 0.6094, 0.0625, 0.6094, -0.0625, 0.4844, -0.0625, 0.3594, 0.1875, 0.4844, 0.1875, 0.4844, 0.0625, 0.3594, 0.0625, 0.2344, 0.1875, 0.3594, 0.1875, 0.3594, 0.0625, 0.2344, 0.0625, 0.3594, 0.0625, 0.4844, 0.0625, 0.4844, -0.0625, 0.3594, -0.0625, 0.2344, 0.0625, 0.3594, 0.0625, 0.3594, -0.0625, 0.2344, -0.0625, 0.6094, -0.0625, 0.7344, -0.0625, 0.7344, -0.1875, 0.6094, -0.1875, 0.4844, -0.0625, 0.6094, -0.0625, 0.6094, -0.1875, 0.4844, -0.1875, 0.6094, -0.1875, 0.7344, -0.1875, 0.7344, -0.3125, 0.6094, -0.3125, 0.4844, -0.1875, 0.6094, -0.1875, 0.6094, -0.3125, 0.4844, -0.3125, 0.3594, -0.0625, 0.4844, -0.0625, 0.4844, -0.1875, 0.3594, -0.1875, 0.2344, -0.0625, 0.3594, -0.0625, 0.3594, -0.1875, 0.2344, -0.1875, 0.3594, -0.1875, 0.4844, -0.1875, 0.4844, -0.3125, 0.3594, -0.3125, 0.2344, -0.1875, 0.3594, -0.1875, 0.3594, -0.3125, 0.2344, -0.3125, 0.1094, 0.1875, 0.2344, 0.1875, 0.2344, 0.0625, 0.1094, 0.0625, -0.01562, 0.1875, 0.1094, 0.1875, 0.1094, 0.0625, -0.01562, 0.0625, 0.1094, 0.0625, 0.2344, 0.0625, 0.2344, -0.0625, 0.1094, -0.0625, -0.01562, 0.0625, 0.1094, 0.0625, 0.1094, -0.0625, -0.01562, -0.0625, -0.1406, 0.1875, -0.01562, 0.1875, -0.01562, 0.0625, -0.1406, 0.0625, -0.2656, 0.1875, -0.1406, 0.1875, -0.1406, 0.0625, -0.2656, 0.0625, -0.1406, 0.0625, -0.01562, 0.0625, -0.01562, -0.0625, -0.1406, -0.0625, -0.2656, 0.0625, -0.1406, 0.0625, -0.1406, -0.0625, -0.2656, -0.0625, 0.1094, -0.0625, 0.2344, -0.0625, 0.2344, -0.1875, 0.1094, -0.1875, -0.01562, -0.0625, 0.1094, -0.0625, 0.1094, -0.1875, -0.01562, -0.1875, 0.1094, -0.1875, 0.2344, -0.1875, 0.2344, -0.3125, 0.1094, -0.3125, -0.01562, -0.1875, 0.1094, -0.1875, 0.1094, -0.3125, -0.01562, -0.3125, -0.1406, -0.0625, -0.01562, -0.0625, -0.01562, -0.1875, -0.1406, -0.1875, -0.2656, -0.0625, -0.1406, -0.0625, -0.1406, -0.1875, -0.2656, -0.1875, -0.1406, -0.1875, -0.01562, -0.1875, -0.01562, -0.3125, -0.1406, -0.3125, -0.2656, -0.1875, -0.1406, -0.1875, -0.1406, -0.3125, -0.2656, -0.3125])
me_plane.materials.append(mat_material)
me_plane.use_remesh_preserve_volume = False
me_plane.use_remesh_preserve_attributes = False
me_plane.use_mirror_vertex_groups = False
me_plane.update()

# ---- objects
ob_plane = bpy.data.objects.new('Plane', me_plane)

# ---- transforms, parenting, visibility, modifiers, constraints
ob_plane.location = (0.0, 0.0, 0.0)
ob_plane.lock_rotations_4d = False
ob_plane.empty_display_type = 'ARROWS'
ob_plane.color = (0.0, 0.0, 0.0, 1.0)
ob_plane.lineart.crease_threshold = 0.0

# ---- collection membership
col_collection_1.objects.link(ob_plane)

# ---- scene / render settings (as saved in the file)
scene.frame_start = 1; scene.frame_end = 250; scene.frame_set(1)
scene.render.engine = 'BLENDER_EEVEE_NEXT'
scene.render.image_settings.compression = 90
scene.render.resolution_x = 800
scene.render.resolution_y = 600
scene.render.pixel_aspect_x = 100.0
scene.render.pixel_aspect_y = 100.0
scene.render.fps = 25
scene.render.dither_intensity = 0.0
scene.render.use_compositing = False
scene.render.use_sequencer = False
scene.render.bake_margin = 2
scene.render.bake_bias = 0.0
scene.render.use_stamp_time = False
scene.render.use_stamp_date = False
scene.render.use_stamp_frame = False
scene.render.use_stamp_camera = False
scene.render.use_stamp_scene = False
scene.render.use_stamp_filename = False
scene.render.use_stamp_render_time = False
scene.render.stamp_font_size = 0
scene.cycles.use_denoising = False
scene.cycles.samples = 10
scene.cycles.sampling_pattern = 'TABULATED_SOBOL'
scene.cycles.light_sampling_threshold = 0.0
scene.cycles.use_adaptive_sampling = False
scene.cycles.use_light_tree = False
scene.cycles.blur_glossy = 0.0
scene.cycles.volume_bounces = 1
scene.cycles.pixel_filter_type = 'GAUSSIAN'
scene.cycles.sample_clamp_indirect = 0.0
scene.view_settings.view_transform = 'Raw'
bpy.context.view_layer.update()

# ---- added for rendering (the .blend has no active camera): camera
cam_auto = bpy.data.cameras.new('AutoCamera')
cam_auto.lens = 50.0
cam_auto.sensor_width = 36.0
cam_auto.clip_end = 7351.48
ob_auto_camera = bpy.data.objects.new('AutoCamera', cam_auto)
scene.collection.objects.link(ob_auto_camera)
ob_auto_camera.location = (418.89, -500.81, 335.112)
ob_auto_camera.rotation_euler = (1.09748, -7.21219e-08, 0.694738)
scene.camera = ob_auto_camera
bpy.context.view_layer.update()

